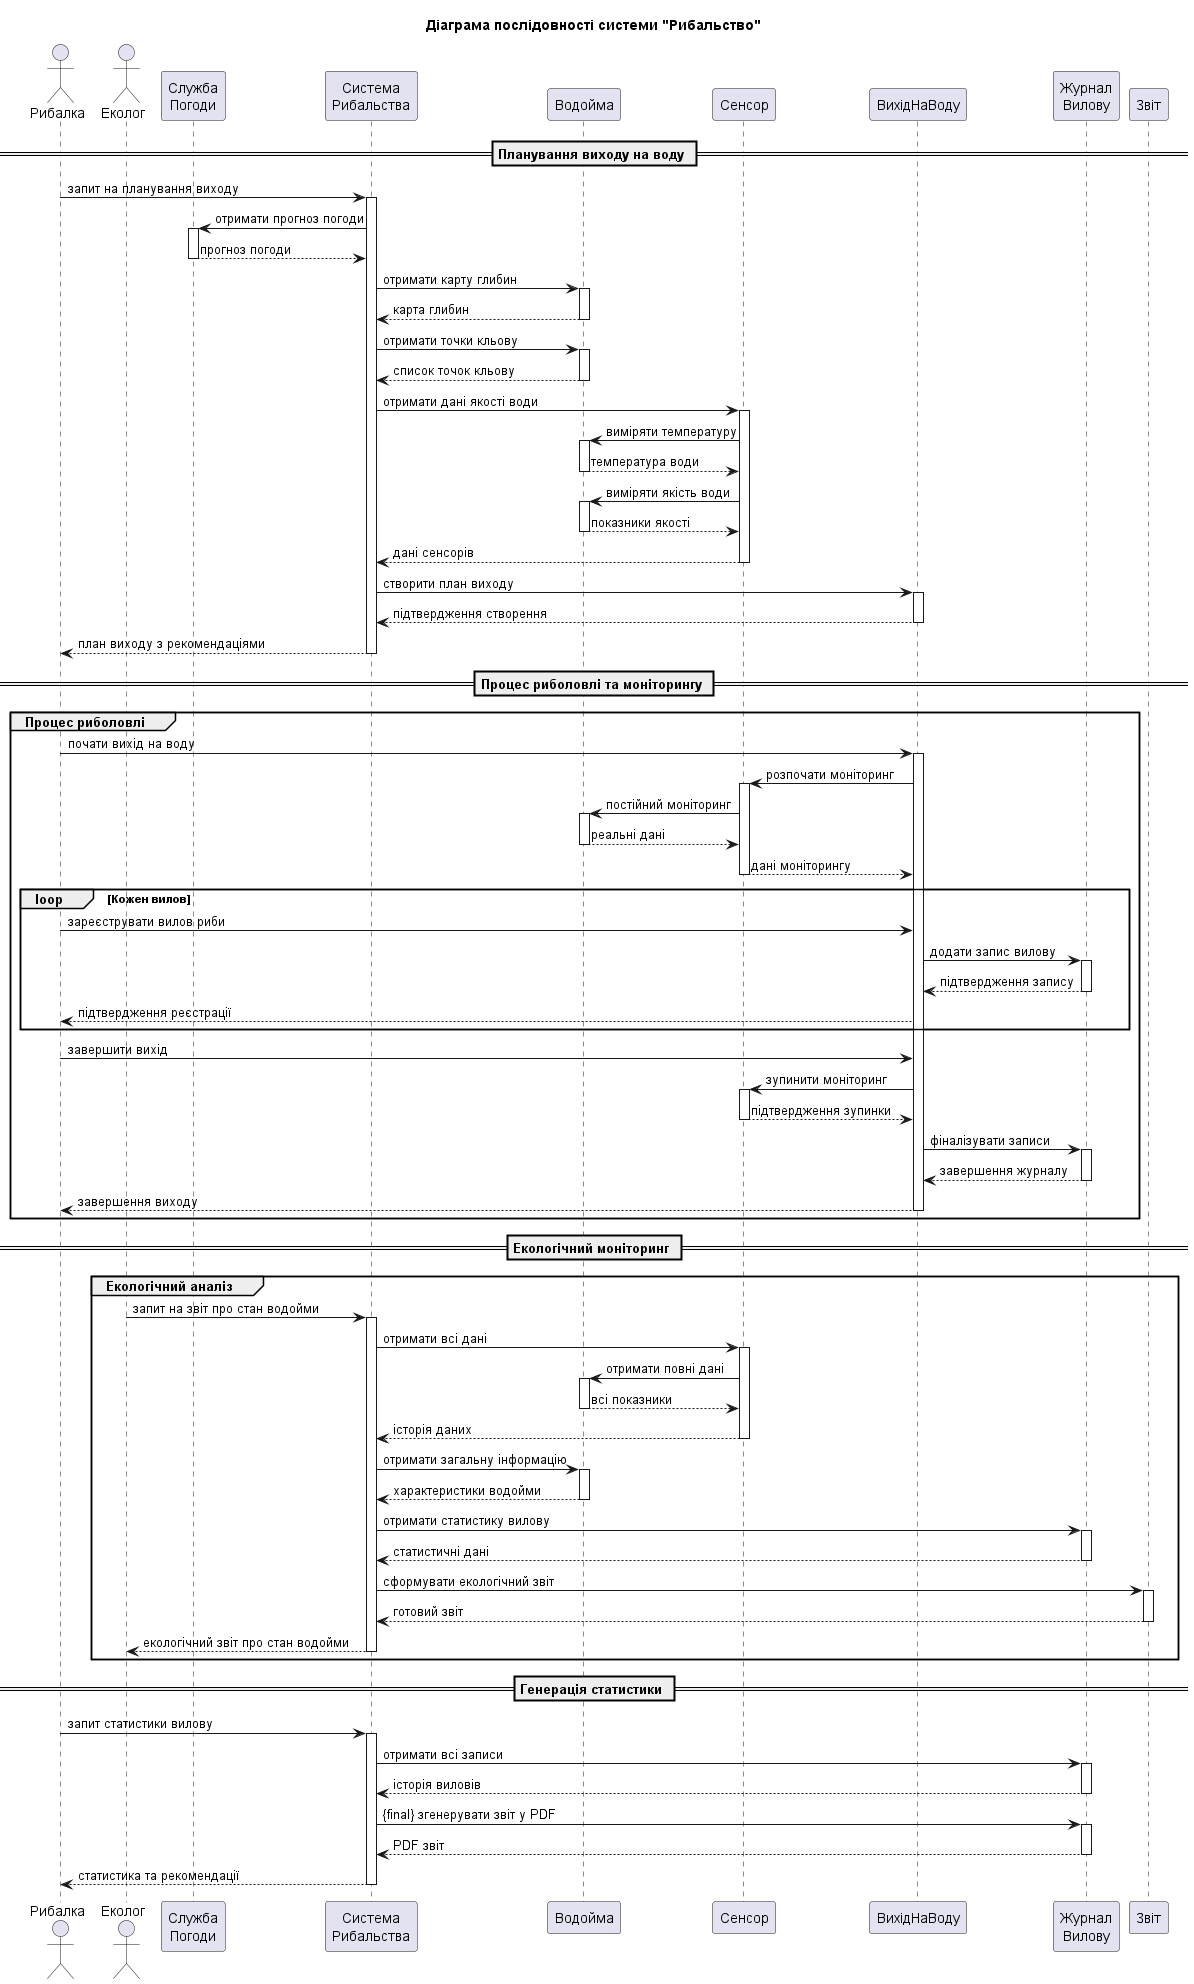

The diagram above was rendered by PlantUML. Its source (embedded in the PNG):
@startuml Fishing System Sequence Diagram
title Діаграма послідовності системи "Рибальство"

actor Рибалка
actor Еколог
participant "Служба\nПогоди" as СлужбаПогоди
participant "Система\nРибальства" as Система
participant "Водойма" as Водойма
participant "Сенсор" as Сенсор
participant "ВихідНаВоду" as Вихід
participant "Журнал\nВилову" as Журнал
participant "Звіт" as Звіт

== Планування виходу на воду ==

Рибалка -> Система: запит на планування виходу
activate Система

Система -> СлужбаПогоди: отримати прогноз погоди
activate СлужбаПогоди
СлужбаПогоди --> Система: прогноз погоди
deactivate СлужбаПогоди

Система -> Водойма: отримати карту глибин
activate Водойма
Водойма --> Система: карта глибин
deactivate Водойма

Система -> Водойма: отримати точки кльову
activate Водойма
Водойма --> Система: список точок кльову
deactivate Водойма

Система -> Сенсор: отримати дані якості води
activate Сенсор
Сенсор -> Водойма: виміряти температуру
activate Водойма
Водойма --> Сенсор: температура води
deactivate Водойма

Сенсор -> Водойма: виміряти якість води
activate Водойма
Водойма --> Сенсор: показники якості
deactivate Водойма

Сенсор --> Система: дані сенсорів
deactivate Сенсор

Система -> Вихід: створити план виходу
activate Вихід
Вихід --> Система: підтвердження створення
deactivate Вихід

Система --> Рибалка: план виходу з рекомендаціями
deactivate Система

== Процес риболовлі та моніторингу ==

group Процес риболовлі
  Рибалка -> Вихід: почати вихід на воду
  activate Вихід
  
  Вихід -> Сенсор: розпочати моніторинг
  activate Сенсор
  Сенсор -> Водойма: постійний моніторинг
  activate Водойма
  Водойма --> Сенсор: реальні дані
  deactivate Водойма
  Сенсор --> Вихід: дані моніторингу
  deactivate Сенсор
  
  loop Кожен вилов
    Рибалка -> Вихід: зареєструвати вилов риби
    Вихід -> Журнал: додати запис вилову
    activate Журнал
    Журнал --> Вихід: підтвердження запису
    deactivate Журнал
    Вихід --> Рибалка: підтвердження реєстрації
  end
  
  Рибалка -> Вихід: завершити вихід
  Вихід -> Сенсор: зупинити моніторинг
  activate Сенсор
  Сенсор --> Вихід: підтвердження зупинки
  deactivate Сенсор
  Вихід -> Журнал: фіналізувати записи
  activate Журнал
  Журнал --> Вихід: завершення журналу
  deactivate Журнал
  Вихід --> Рибалка: завершення виходу
  deactivate Вихід
end group

== Екологічний моніторинг ==

group Екологічний аналіз
  Еколог -> Система: запит на звіт про стан водойми
  activate Система
  
  Система -> Сенсор: отримати всі дані
  activate Сенсор
  Сенсор -> Водойма: отримати повні дані
  activate Водойма
  Водойма --> Сенсор: всі показники
  deactivate Водойма
  Сенсор --> Система: історія даних
  deactivate Сенсор
  
  Система -> Водойма: отримати загальну інформацію
  activate Водойма
  Водойма --> Система: характеристики водойми
  deactivate Водойма
  
  Система -> Журнал: отримати статистику вилову
  activate Журнал
  Журнал --> Система: статистичні дані
  deactivate Журнал
  
  Система -> Звіт: сформувати екологічний звіт
  activate Звіт
  Звіт --> Система: готовий звіт
  deactivate Звіт
  
  Система --> Еколог: екологічний звіт про стан водойми
  deactivate Система
end group

== Генерація статистики ==

Рибалка -> Система: запит статистики вилову
activate Система

Система -> Журнал: отримати всі записи
activate Журнал
Журнал --> Система: історія виловів
deactivate Журнал

Система -> Журнал: {final} згенерувати звіт у PDF
activate Журнал
Журнал --> Система: PDF звіт
deactivate Журнал

Система --> Рибалка: статистика та рекомендації
deactivate Система

@enduml